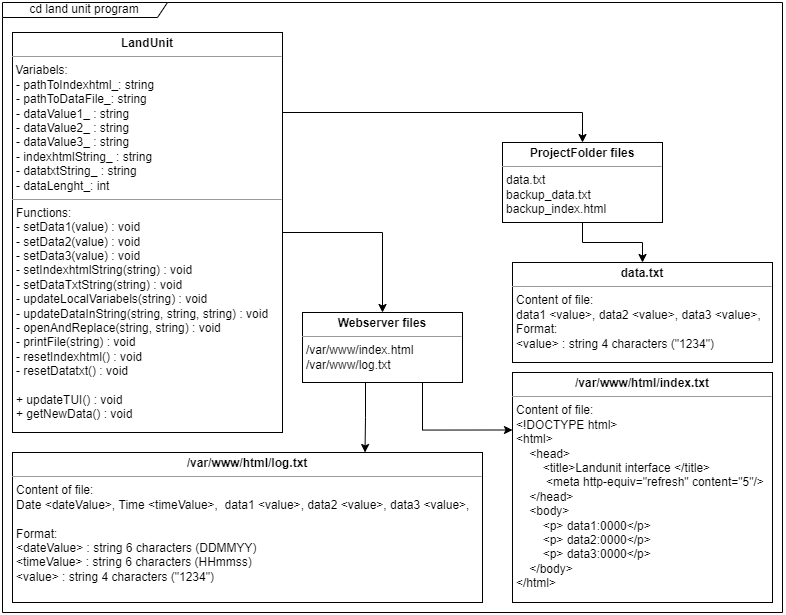

The diagram above was exported from draw.io. Its source (the exported page's mxGraphModel, read from the mxfile embedded in the PNG):
<mxGraphModel dx="1189" dy="734" grid="1" gridSize="10" guides="1" tooltips="1" connect="1" arrows="1" fold="1" page="1" pageScale="1" pageWidth="850" pageHeight="1100" math="0" shadow="0">
  <root>
    <mxCell id="0" />
    <mxCell id="1" parent="0" />
    <mxCell id="dl1dyrVM1a9-nOkT0xS7-23" style="edgeStyle=orthogonalEdgeStyle;rounded=0;orthogonalLoop=1;jettySize=auto;html=1;exitX=1;exitY=0.5;exitDx=0;exitDy=0;entryX=0.5;entryY=0;entryDx=0;entryDy=0;" edge="1" parent="1" source="dl1dyrVM1a9-nOkT0xS7-2" target="dl1dyrVM1a9-nOkT0xS7-11">
      <mxGeometry relative="1" as="geometry" />
    </mxCell>
    <mxCell id="dl1dyrVM1a9-nOkT0xS7-27" style="edgeStyle=orthogonalEdgeStyle;rounded=0;orthogonalLoop=1;jettySize=auto;html=1;exitX=1;exitY=0.25;exitDx=0;exitDy=0;entryX=0.5;entryY=0;entryDx=0;entryDy=0;" edge="1" parent="1" source="dl1dyrVM1a9-nOkT0xS7-2" target="dl1dyrVM1a9-nOkT0xS7-12">
      <mxGeometry relative="1" as="geometry">
        <Array as="points">
          <mxPoint x="320" y="150" />
          <mxPoint x="620" y="150" />
        </Array>
      </mxGeometry>
    </mxCell>
    <mxCell id="dl1dyrVM1a9-nOkT0xS7-2" value="&lt;p style=&quot;margin: 0px ; margin-top: 4px ; text-align: center&quot;&gt;&lt;b&gt;LandUnit&lt;/b&gt;&lt;/p&gt;&lt;hr size=&quot;1&quot;&gt;&amp;nbsp;Variabels:&lt;br&gt;&lt;p style=&quot;margin: 0px ; margin-left: 4px&quot;&gt;&lt;span&gt;- pathToIndexhtml_: string&lt;/span&gt;&lt;br&gt;&lt;/p&gt;&lt;p style=&quot;margin: 0px ; margin-left: 4px&quot;&gt;&lt;span&gt;- pathToDataFile_: string&lt;/span&gt;&lt;/p&gt;&lt;p style=&quot;margin: 0px ; margin-left: 4px&quot;&gt;&lt;span&gt;- dataValue1_ : string&lt;/span&gt;&lt;/p&gt;&lt;p style=&quot;margin: 0px ; margin-left: 4px&quot;&gt;&lt;span&gt;- dataValue2_ : string&lt;/span&gt;&lt;/p&gt;&lt;p style=&quot;margin: 0px ; margin-left: 4px&quot;&gt;&lt;span&gt;- dataValue3_ : string&lt;/span&gt;&lt;/p&gt;&lt;p style=&quot;margin: 0px ; margin-left: 4px&quot;&gt;&lt;span&gt;- indexhtmlString_ : string&lt;/span&gt;&lt;/p&gt;&lt;p style=&quot;margin: 0px ; margin-left: 4px&quot;&gt;&lt;span&gt;- datatxtString_ : string&lt;/span&gt;&lt;/p&gt;&lt;p style=&quot;margin: 0px ; margin-left: 4px&quot;&gt;&lt;span&gt;- dataLenght_: int&lt;/span&gt;&lt;/p&gt;&lt;hr size=&quot;1&quot;&gt;&lt;p style=&quot;margin: 0px ; margin-left: 4px&quot;&gt;Functions:&lt;/p&gt;&lt;p style=&quot;margin: 0px ; margin-left: 4px&quot;&gt;&lt;span&gt;- setData1(value) : void&lt;/span&gt;&lt;br&gt;&lt;/p&gt;&lt;p style=&quot;margin: 0px 0px 0px 4px&quot;&gt;- setData2(value) : void&lt;/p&gt;&lt;p style=&quot;margin: 0px 0px 0px 4px&quot;&gt;- setData3(value) : void&lt;/p&gt;&lt;p style=&quot;margin: 0px 0px 0px 4px&quot;&gt;- setIndexhtmlString(string) : void&lt;/p&gt;&lt;p style=&quot;margin: 0px 0px 0px 4px&quot;&gt;- setDataTxtString(string) : void&lt;/p&gt;&lt;p style=&quot;margin: 0px 0px 0px 4px&quot;&gt;- updateLocalVariabels(string) : void&lt;/p&gt;&lt;p style=&quot;margin: 0px 0px 0px 4px&quot;&gt;- updateDataInString(string, string, string) : void&lt;/p&gt;&lt;p style=&quot;margin: 0px 0px 0px 4px&quot;&gt;- openAndReplace(string, string) : void&lt;/p&gt;&lt;p style=&quot;margin: 0px 0px 0px 4px&quot;&gt;- printFile(string) : void&lt;/p&gt;&lt;p style=&quot;margin: 0px 0px 0px 4px&quot;&gt;- resetIndexhtml() : void&lt;/p&gt;&lt;p style=&quot;margin: 0px 0px 0px 4px&quot;&gt;- resetDatatxt() : void&lt;/p&gt;&lt;p style=&quot;margin: 0px 0px 0px 4px&quot;&gt;&lt;br&gt;&lt;/p&gt;&lt;p style=&quot;margin: 0px 0px 0px 4px&quot;&gt;+ updateTUI() : void&lt;/p&gt;&lt;p style=&quot;margin: 0px 0px 0px 4px&quot;&gt;+ getNewData() : void&amp;nbsp;&lt;/p&gt;&lt;p style=&quot;margin: 0px 0px 0px 4px&quot;&gt;&lt;br&gt;&lt;/p&gt;&lt;p style=&quot;margin: 0px 0px 0px 4px&quot;&gt;&lt;br&gt;&lt;/p&gt;" style="verticalAlign=top;align=left;overflow=fill;fontSize=12;fontFamily=Helvetica;html=1;" vertex="1" parent="1">
      <mxGeometry x="50" y="70" width="270" height="400" as="geometry" />
    </mxCell>
    <mxCell id="dl1dyrVM1a9-nOkT0xS7-19" style="edgeStyle=orthogonalEdgeStyle;rounded=0;orthogonalLoop=1;jettySize=auto;html=1;exitX=0.5;exitY=1;exitDx=0;exitDy=0;entryX=0.75;entryY=0;entryDx=0;entryDy=0;" edge="1" parent="1" source="dl1dyrVM1a9-nOkT0xS7-11" target="dl1dyrVM1a9-nOkT0xS7-15">
      <mxGeometry relative="1" as="geometry">
        <Array as="points">
          <mxPoint x="403" y="420" />
          <mxPoint x="403" y="455" />
        </Array>
      </mxGeometry>
    </mxCell>
    <mxCell id="dl1dyrVM1a9-nOkT0xS7-20" style="edgeStyle=orthogonalEdgeStyle;rounded=0;orthogonalLoop=1;jettySize=auto;html=1;exitX=0.75;exitY=1;exitDx=0;exitDy=0;entryX=0;entryY=0.25;entryDx=0;entryDy=0;" edge="1" parent="1" source="dl1dyrVM1a9-nOkT0xS7-11" target="dl1dyrVM1a9-nOkT0xS7-17">
      <mxGeometry relative="1" as="geometry" />
    </mxCell>
    <mxCell id="dl1dyrVM1a9-nOkT0xS7-11" value="&lt;p style=&quot;margin: 0px ; margin-top: 4px ; text-align: center&quot;&gt;&lt;b&gt;Webserver files&lt;/b&gt;&lt;/p&gt;&lt;hr size=&quot;1&quot;&gt;&lt;p style=&quot;margin: 0px ; margin-left: 4px&quot;&gt;&lt;span&gt;/var/www/index.html&lt;/span&gt;&lt;br&gt;&lt;/p&gt;&lt;p style=&quot;margin: 0px ; margin-left: 4px&quot;&gt;/var/www/log.txt&lt;/p&gt;&lt;p style=&quot;margin: 0px ; margin-left: 4px&quot;&gt;&lt;br&gt;&lt;/p&gt;" style="verticalAlign=top;align=left;overflow=fill;fontSize=12;fontFamily=Helvetica;html=1;" vertex="1" parent="1">
      <mxGeometry x="340" y="350" width="160" height="70" as="geometry" />
    </mxCell>
    <mxCell id="dl1dyrVM1a9-nOkT0xS7-21" style="edgeStyle=orthogonalEdgeStyle;rounded=0;orthogonalLoop=1;jettySize=auto;html=1;exitX=0.5;exitY=1;exitDx=0;exitDy=0;" edge="1" parent="1" source="dl1dyrVM1a9-nOkT0xS7-12" target="dl1dyrVM1a9-nOkT0xS7-13">
      <mxGeometry relative="1" as="geometry" />
    </mxCell>
    <mxCell id="dl1dyrVM1a9-nOkT0xS7-12" value="&lt;p style=&quot;margin: 0px ; margin-top: 4px ; text-align: center&quot;&gt;&lt;b&gt;ProjectFolder files&lt;/b&gt;&lt;/p&gt;&lt;hr size=&quot;1&quot;&gt;&lt;p style=&quot;margin: 0px ; margin-left: 4px&quot;&gt;data.txt&lt;/p&gt;&lt;p style=&quot;margin: 0px ; margin-left: 4px&quot;&gt;backup_data.txt&lt;/p&gt;&lt;p style=&quot;margin: 0px ; margin-left: 4px&quot;&gt;backup_index.html&lt;/p&gt;&lt;p style=&quot;margin: 0px ; margin-left: 4px&quot;&gt;&lt;br&gt;&lt;/p&gt;" style="verticalAlign=top;align=left;overflow=fill;fontSize=12;fontFamily=Helvetica;html=1;" vertex="1" parent="1">
      <mxGeometry x="540" y="180" width="160" height="80" as="geometry" />
    </mxCell>
    <mxCell id="dl1dyrVM1a9-nOkT0xS7-13" value="&lt;p style=&quot;margin: 0px ; margin-top: 4px ; text-align: center&quot;&gt;&lt;b&gt;data.txt&lt;/b&gt;&lt;/p&gt;&lt;hr size=&quot;1&quot;&gt;&lt;p style=&quot;margin: 0px ; margin-left: 4px&quot;&gt;Content of file:&lt;/p&gt;&lt;p style=&quot;margin: 0px ; margin-left: 4px&quot;&gt;data1 &amp;lt;value&amp;gt;, data2 &amp;lt;value&amp;gt;, data3 &amp;lt;value&amp;gt;,&lt;/p&gt;&lt;p style=&quot;margin: 0px ; margin-left: 4px&quot;&gt;Format:&lt;/p&gt;&lt;p style=&quot;margin: 0px ; margin-left: 4px&quot;&gt;&amp;lt;value&amp;gt; : string 4 characters (&quot;1234&quot;)&lt;/p&gt;&lt;p style=&quot;margin: 0px ; margin-left: 4px&quot;&gt;&lt;br&gt;&lt;/p&gt;" style="verticalAlign=top;align=left;overflow=fill;fontSize=12;fontFamily=Helvetica;html=1;" vertex="1" parent="1">
      <mxGeometry x="550" y="300" width="260" height="100" as="geometry" />
    </mxCell>
    <mxCell id="dl1dyrVM1a9-nOkT0xS7-15" value="&lt;p style=&quot;margin: 0px ; margin-top: 4px ; text-align: center&quot;&gt;&lt;b&gt;/var/www/html/log.txt&lt;/b&gt;&lt;/p&gt;&lt;hr size=&quot;1&quot;&gt;&lt;p style=&quot;margin: 0px ; margin-left: 4px&quot;&gt;Content of file:&lt;/p&gt;&lt;p style=&quot;margin: 0px ; margin-left: 4px&quot;&gt;&lt;span&gt;Date &amp;lt;dateValue&amp;gt;, Time &amp;lt;timeValue&amp;gt;,&amp;nbsp; data1 &amp;lt;value&amp;gt;, data2 &amp;lt;value&amp;gt;, data3 &amp;lt;value&amp;gt;,&lt;/span&gt;&lt;br&gt;&lt;/p&gt;&lt;p style=&quot;margin: 0px ; margin-left: 4px&quot;&gt;&lt;br&gt;&lt;/p&gt;&lt;p style=&quot;margin: 0px ; margin-left: 4px&quot;&gt;Format:&lt;/p&gt;&lt;p style=&quot;margin: 0px ; margin-left: 4px&quot;&gt;&amp;lt;dateValue&amp;gt; : string 6 characters (DDMMYY)&lt;/p&gt;&lt;p style=&quot;margin: 0px ; margin-left: 4px&quot;&gt;&amp;lt;timeValue&amp;gt; : string 6 characters (HHmmss)&lt;/p&gt;&lt;p style=&quot;margin: 0px ; margin-left: 4px&quot;&gt;&amp;lt;value&amp;gt; : string 4 characters (&quot;1234&quot;)&lt;br&gt;&lt;/p&gt;" style="verticalAlign=top;align=left;overflow=fill;fontSize=12;fontFamily=Helvetica;html=1;" vertex="1" parent="1">
      <mxGeometry x="50" y="490" width="470" height="150" as="geometry" />
    </mxCell>
    <mxCell id="dl1dyrVM1a9-nOkT0xS7-17" value="&lt;p style=&quot;margin: 0px ; margin-top: 4px ; text-align: center&quot;&gt;&lt;b&gt;/var/www/html/index.txt&lt;/b&gt;&lt;/p&gt;&lt;hr size=&quot;1&quot;&gt;&lt;p style=&quot;margin: 0px ; margin-left: 4px&quot;&gt;Content of file:&lt;/p&gt;&lt;p style=&quot;margin: 0px ; margin-left: 4px&quot;&gt;&amp;lt;!DOCTYPE html&amp;gt;&amp;nbsp; &amp;nbsp; &amp;nbsp; &amp;nbsp; &amp;nbsp; &amp;nbsp; &amp;nbsp; &amp;nbsp; &amp;nbsp; &amp;nbsp; &amp;nbsp; &amp;nbsp; &amp;nbsp; &amp;nbsp; &amp;nbsp; &amp;nbsp; &amp;nbsp; &amp;nbsp; &amp;nbsp; &amp;nbsp; &amp;nbsp; &amp;nbsp; &amp;nbsp; &amp;nbsp; &amp;nbsp; &amp;nbsp; &amp;nbsp; &amp;nbsp; &amp;nbsp; &amp;nbsp; &amp;nbsp; &amp;nbsp; &amp;nbsp; &amp;nbsp; &amp;nbsp; &amp;nbsp; &amp;nbsp; &amp;nbsp; &amp;nbsp; &amp;nbsp; &amp;nbsp; &amp;nbsp; &amp;nbsp;&lt;/p&gt;&lt;p style=&quot;margin: 0px ; margin-left: 4px&quot;&gt;&amp;lt;html&amp;gt;&amp;nbsp; &amp;nbsp; &amp;nbsp; &amp;nbsp; &amp;nbsp; &amp;nbsp; &amp;nbsp; &amp;nbsp; &amp;nbsp; &amp;nbsp; &amp;nbsp; &amp;nbsp; &amp;nbsp; &amp;nbsp; &amp;nbsp; &amp;nbsp; &amp;nbsp; &amp;nbsp; &amp;nbsp; &amp;nbsp; &amp;nbsp; &amp;nbsp; &amp;nbsp; &amp;nbsp; &amp;nbsp; &amp;nbsp; &amp;nbsp; &amp;nbsp; &amp;nbsp; &amp;nbsp; &amp;nbsp; &amp;nbsp; &amp;nbsp; &amp;nbsp; &amp;nbsp; &amp;nbsp; &amp;nbsp; &amp;nbsp; &amp;nbsp; &amp;nbsp; &amp;nbsp; &amp;nbsp; &amp;nbsp; &amp;nbsp; &amp;nbsp; &amp;nbsp; &amp;nbsp;&amp;nbsp;&lt;/p&gt;&lt;p style=&quot;margin: 0px ; margin-left: 4px&quot;&gt;&amp;nbsp; &amp;nbsp; &amp;lt;head&amp;gt;&amp;nbsp; &amp;nbsp; &amp;nbsp; &amp;nbsp; &amp;nbsp; &amp;nbsp; &amp;nbsp; &amp;nbsp; &amp;nbsp; &amp;nbsp; &amp;nbsp; &amp;nbsp; &amp;nbsp; &amp;nbsp; &amp;nbsp; &amp;nbsp; &amp;nbsp; &amp;nbsp; &amp;nbsp; &amp;nbsp; &amp;nbsp; &amp;nbsp; &amp;nbsp; &amp;nbsp; &amp;nbsp; &amp;nbsp; &amp;nbsp; &amp;nbsp; &amp;nbsp; &amp;nbsp; &amp;nbsp; &amp;nbsp; &amp;nbsp; &amp;nbsp; &amp;nbsp; &amp;nbsp; &amp;nbsp; &amp;nbsp; &amp;nbsp; &amp;nbsp; &amp;nbsp; &amp;nbsp; &amp;nbsp; &amp;nbsp; &amp;nbsp;&amp;nbsp;&lt;/p&gt;&lt;p style=&quot;margin: 0px ; margin-left: 4px&quot;&gt;&amp;nbsp; &amp;nbsp; &amp;nbsp; &amp;nbsp; &amp;lt;title&amp;gt;Landunit interface &amp;lt;/title&amp;gt;&amp;nbsp; &amp;nbsp; &amp;nbsp; &amp;nbsp; &amp;nbsp; &amp;nbsp; &amp;nbsp; &amp;nbsp; &amp;nbsp; &amp;nbsp; &amp;nbsp; &amp;nbsp; &amp;nbsp; &amp;nbsp; &amp;nbsp; &amp;nbsp; &amp;nbsp; &amp;nbsp; &amp;nbsp; &amp;nbsp; &amp;nbsp; &amp;nbsp; &amp;nbsp; &amp;nbsp; &amp;nbsp; &amp;nbsp; &amp;nbsp; &amp;nbsp; &amp;nbsp;&amp;nbsp;&lt;/p&gt;&lt;p style=&quot;margin: 0px ; margin-left: 4px&quot;&gt;&amp;nbsp; &amp;nbsp; &amp;nbsp; &amp;nbsp; &amp;nbsp;&amp;lt;meta http-equiv=&quot;refresh&quot; content=&quot;5&quot;/&amp;gt;&amp;nbsp; &amp;nbsp; &amp;nbsp; &amp;nbsp; &amp;nbsp; &amp;nbsp; &amp;nbsp; &amp;nbsp; &amp;nbsp; &amp;nbsp; &amp;nbsp; &amp;nbsp; &amp;nbsp; &amp;nbsp; &amp;nbsp; &amp;nbsp; &amp;nbsp; &amp;nbsp; &amp;nbsp; &amp;nbsp; &amp;nbsp; &amp;nbsp; &amp;nbsp; &amp;nbsp; &amp;nbsp; &amp;nbsp;&lt;/p&gt;&lt;p style=&quot;margin: 0px ; margin-left: 4px&quot;&gt;&amp;nbsp; &amp;nbsp; &amp;lt;/head&amp;gt;&amp;nbsp; &amp;nbsp; &amp;nbsp; &amp;nbsp; &amp;nbsp; &amp;nbsp; &amp;nbsp; &amp;nbsp; &amp;nbsp; &amp;nbsp; &amp;nbsp; &amp;nbsp; &amp;nbsp; &amp;nbsp; &amp;nbsp; &amp;nbsp; &amp;nbsp; &amp;nbsp; &amp;nbsp; &amp;nbsp; &amp;nbsp; &amp;nbsp; &amp;nbsp; &amp;nbsp; &amp;nbsp; &amp;nbsp; &amp;nbsp; &amp;nbsp; &amp;nbsp; &amp;nbsp; &amp;nbsp; &amp;nbsp; &amp;nbsp; &amp;nbsp; &amp;nbsp; &amp;nbsp; &amp;nbsp; &amp;nbsp; &amp;nbsp; &amp;nbsp; &amp;nbsp; &amp;nbsp; &amp;nbsp; &amp;nbsp; &amp;nbsp;&lt;/p&gt;&lt;p style=&quot;margin: 0px ; margin-left: 4px&quot;&gt;&amp;nbsp; &amp;nbsp; &amp;lt;body&amp;gt;&amp;nbsp; &amp;nbsp; &amp;nbsp; &amp;nbsp; &amp;nbsp; &amp;nbsp; &amp;nbsp; &amp;nbsp; &amp;nbsp; &amp;nbsp; &amp;nbsp; &amp;nbsp; &amp;nbsp; &amp;nbsp; &amp;nbsp; &amp;nbsp; &amp;nbsp; &amp;nbsp; &amp;nbsp; &amp;nbsp; &amp;nbsp; &amp;nbsp; &amp;nbsp; &amp;nbsp; &amp;nbsp; &amp;nbsp; &amp;nbsp; &amp;nbsp; &amp;nbsp; &amp;nbsp; &amp;nbsp; &amp;nbsp; &amp;nbsp; &amp;nbsp; &amp;nbsp; &amp;nbsp; &amp;nbsp; &amp;nbsp; &amp;nbsp; &amp;nbsp; &amp;nbsp; &amp;nbsp; &amp;nbsp; &amp;nbsp; &amp;nbsp;&amp;nbsp;&lt;/p&gt;&lt;p style=&quot;margin: 0px ; margin-left: 4px&quot;&gt;&amp;nbsp; &amp;nbsp; &amp;nbsp; &amp;nbsp; &amp;lt;p&amp;gt; data1:0000&amp;lt;/p&amp;gt;&amp;nbsp; &amp;nbsp; &amp;nbsp; &amp;nbsp; &amp;nbsp; &amp;nbsp; &amp;nbsp; &amp;nbsp; &amp;nbsp; &amp;nbsp; &amp;nbsp; &amp;nbsp; &amp;nbsp; &amp;nbsp; &amp;nbsp; &amp;nbsp; &amp;nbsp; &amp;nbsp; &amp;nbsp; &amp;nbsp; &amp;nbsp; &amp;nbsp; &amp;nbsp; &amp;nbsp; &amp;nbsp; &amp;nbsp; &amp;nbsp; &amp;nbsp; &amp;nbsp; &amp;nbsp; &amp;nbsp; &amp;nbsp; &amp;nbsp; &amp;nbsp; &amp;nbsp; &amp;nbsp; &amp;nbsp;&amp;nbsp;&lt;/p&gt;&lt;p style=&quot;margin: 0px ; margin-left: 4px&quot;&gt;&amp;nbsp; &amp;nbsp; &amp;nbsp; &amp;nbsp; &amp;lt;p&amp;gt; data2:0000&amp;lt;/p&amp;gt;&amp;nbsp; &amp;nbsp; &amp;nbsp; &amp;nbsp; &amp;nbsp; &amp;nbsp; &amp;nbsp; &amp;nbsp; &amp;nbsp; &amp;nbsp; &amp;nbsp; &amp;nbsp; &amp;nbsp; &amp;nbsp; &amp;nbsp; &amp;nbsp; &amp;nbsp; &amp;nbsp; &amp;nbsp; &amp;nbsp; &amp;nbsp; &amp;nbsp; &amp;nbsp; &amp;nbsp; &amp;nbsp; &amp;nbsp; &amp;nbsp; &amp;nbsp; &amp;nbsp; &amp;nbsp; &amp;nbsp; &amp;nbsp; &amp;nbsp; &amp;nbsp; &amp;nbsp; &amp;nbsp; &amp;nbsp;&amp;nbsp;&lt;/p&gt;&lt;p style=&quot;margin: 0px ; margin-left: 4px&quot;&gt;&amp;nbsp; &amp;nbsp; &amp;nbsp; &amp;nbsp; &amp;lt;p&amp;gt; data3:0000&amp;lt;/p&amp;gt;&amp;nbsp; &amp;nbsp; &amp;nbsp; &amp;nbsp; &amp;nbsp; &amp;nbsp; &amp;nbsp; &amp;nbsp; &amp;nbsp; &amp;nbsp; &amp;nbsp; &amp;nbsp; &amp;nbsp; &amp;nbsp; &amp;nbsp; &amp;nbsp; &amp;nbsp; &amp;nbsp; &amp;nbsp; &amp;nbsp; &amp;nbsp; &amp;nbsp; &amp;nbsp; &amp;nbsp; &amp;nbsp; &amp;nbsp; &amp;nbsp; &amp;nbsp; &amp;nbsp; &amp;nbsp; &amp;nbsp; &amp;nbsp; &amp;nbsp; &amp;nbsp; &amp;nbsp; &amp;nbsp; &amp;nbsp;&amp;nbsp;&lt;/p&gt;&lt;p style=&quot;margin: 0px ; margin-left: 4px&quot;&gt;&amp;nbsp; &amp;nbsp; &amp;lt;/body&amp;gt;&amp;nbsp; &amp;nbsp; &amp;nbsp; &amp;nbsp; &amp;nbsp; &amp;nbsp; &amp;nbsp; &amp;nbsp; &amp;nbsp; &amp;nbsp; &amp;nbsp; &amp;nbsp; &amp;nbsp; &amp;nbsp; &amp;nbsp; &amp;nbsp; &amp;nbsp; &amp;nbsp; &amp;nbsp; &amp;nbsp; &amp;nbsp; &amp;nbsp; &amp;nbsp; &amp;nbsp; &amp;nbsp; &amp;nbsp; &amp;nbsp; &amp;nbsp; &amp;nbsp; &amp;nbsp; &amp;nbsp; &amp;nbsp; &amp;nbsp; &amp;nbsp; &amp;nbsp; &amp;nbsp; &amp;nbsp; &amp;nbsp; &amp;nbsp; &amp;nbsp; &amp;nbsp; &amp;nbsp; &amp;nbsp; &amp;nbsp; &amp;nbsp;&lt;/p&gt;&lt;p style=&quot;margin: 0px ; margin-left: 4px&quot;&gt;&amp;lt;/html&amp;gt;&amp;nbsp;&lt;/p&gt;" style="verticalAlign=top;align=left;overflow=fill;fontSize=12;fontFamily=Helvetica;html=1;" vertex="1" parent="1">
      <mxGeometry x="550" y="410" width="260" height="230" as="geometry" />
    </mxCell>
    <mxCell id="dl1dyrVM1a9-nOkT0xS7-28" value="cd land unit program" style="shape=umlFrame;whiteSpace=wrap;html=1;width=165;height=15;" vertex="1" parent="1">
      <mxGeometry x="40" y="40" width="780" height="610" as="geometry" />
    </mxCell>
  </root>
</mxGraphModel>